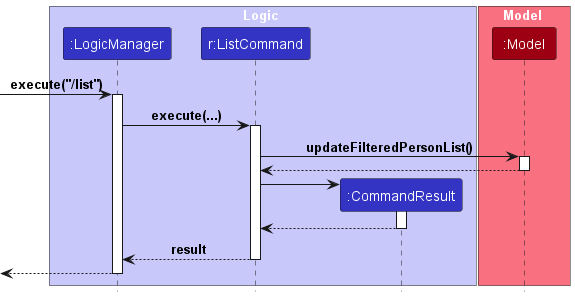

The diagram above was rendered by PlantUML. Its source (embedded in the PNG):
@startuml
!include style.puml

box Logic LOGIC_COLOR_T1
participant ":LogicManager" as LogicManager LOGIC_COLOR
participant "r:ListCommand" as ListCommand LOGIC_COLOR
participant ":CommandResult" as CommandResult LOGIC_COLOR
end box

box Model MODEL_COLOR_T1
participant ":Model" as Model MODEL_COLOR
end box
[-> LogicManager : execute("/list")
activate LogicManager



LogicManager -> ListCommand : execute(...)
activate ListCommand


ListCommand -> Model : updateFilteredPersonList()
activate Model

Model --> ListCommand
deactivate Model

create CommandResult
ListCommand -> CommandResult
activate CommandResult

CommandResult --> ListCommand
deactivate CommandResult

ListCommand --> LogicManager : result
deactivate ListCommand

[<--LogicManager
deactivate LogicManager
@enduml